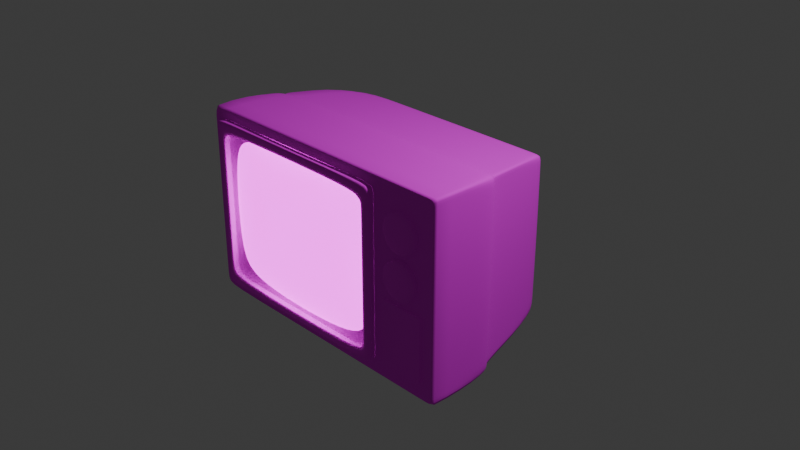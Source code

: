 # Source: old_tv.blend  (saved by Blender 4.5.88; exported with 4.5.12 LTS)
import bpy
from mathutils import Matrix  # noqa: F401  (used for matrix-valued properties, if any)

bpy.ops.wm.read_factory_settings(use_empty=True)
scene = bpy.context.scene
scene.name = 'Scene'

# ---- collections
col_collection = bpy.data.collections.new('Collection'); scene.collection.children.link(col_collection)

# ---- images (referenced by path relative to the original .blend; pixels are not part of the script)
import os
ASSET_DIR = os.environ.get("B2B_ASSET_DIR", "")  # directory of the original .blend (textures are referenced by path, not embedded)
HERE = os.path.dirname(os.path.abspath(__file__))  # packed textures are extracted next to this script under _unpacked/

def load_image(name, relpath, width, height, colorspace="sRGB"):
    """Load a texture the original file referenced (path relative to the .blend, or extracted next to this script)."""
    p = next((c for c in (os.path.join(HERE, relpath), os.path.join(ASSET_DIR, relpath)) if relpath and os.path.exists(c)), "")
    if p:
        img = bpy.data.images.load(p, check_existing=True)
        img.name = name
    else:  # same state as the original file: an image datablock whose file is absent (Cycles renders it pink)
        img = bpy.data.images.new(name, width, height)
        img.source = "FILE"
        img.filepath = "//" + (relpath or name)
    img.colorspace_settings.name = colorspace
    return img
img_tv_texture_psd = load_image('tv texture.psd', 'tv texture.psd', 1024, 1024, 'sRGB')

# ---- materials (node trees are filled in below, after node groups)
mat_screen_001 = bpy.data.materials.new('screen.001')
mat_screen_001.alpha_threshold = 0.0
mat_screen_001.roughness = 0.5
mat_screen_001.line_color = (0.0, 0.0, 0.0, 1.0)
mat_screen = bpy.data.materials.new('screen')
mat_screen.alpha_threshold = 0.0
mat_screen.roughness = 0.5
mat_screen.line_color = (0.0, 0.0, 0.0, 1.0)

# ---- material node trees
mat_screen_001.use_nodes = True; mat_screen_001.node_tree.nodes.clear()
_N = mat_screen_001.node_tree.nodes; _L = mat_screen_001.node_tree.links
n0 = _N.new('ShaderNodeOutputMaterial'); n0.name = 'Material Output'; n0.location = (200, 100)
n1 = _N.new('ShaderNodeBsdfPrincipled'); n1.name = 'Principled BSDF'; n1.location = (-70, 105)
n1.inputs[2].default_value = 0.8723
n1.inputs[3].default_value = 1.45
n2 = _N.new('ShaderNodeTexImage'); n2.name = 'Image Texture'; n2.location = (-500, 97)
n2.image = img_tv_texture_psd
_L.new(n1.outputs[0], n0.inputs[0])
_L.new(n2.outputs[0], n1.inputs[0])
n0.is_active_output = True
mat_screen.use_nodes = True; mat_screen.node_tree.nodes.clear()
_N = mat_screen.node_tree.nodes; _L = mat_screen.node_tree.links
n0 = _N.new('ShaderNodeOutputMaterial'); n0.name = 'Material Output'; n0.location = (200, 100)
n1 = _N.new('ShaderNodeBsdfPrincipled'); n1.name = 'Principled BSDF'; n1.location = (-70, 105)
n1.inputs[2].default_value = 0.8723
n1.inputs[3].default_value = 1.45
n1.inputs[28].default_value = 3.0
n2 = _N.new('ShaderNodeTexImage'); n2.name = 'Image Texture'; n2.location = (-500, 97)
n2.image = img_tv_texture_psd
_L.new(n1.outputs[0], n0.inputs[0])
_L.new(n2.outputs[0], n1.inputs[0])
_L.new(n2.outputs[0], n1.inputs[27])
n0.is_active_output = True

# ---- world
world_world = bpy.data.worlds.new('World'); scene.world = world_world
world_world.use_nodes = True; world_world.node_tree.nodes.clear()
_N = world_world.node_tree.nodes; _L = world_world.node_tree.links
n0 = _N.new('ShaderNodeOutputWorld'); n0.name = 'World Output'; n0.location = (200, 100)
n1 = _N.new('ShaderNodeBackground'); n1.name = 'Background'; n1.location = (-200, 100)
n1.inputs[0].default_value = (0.05088, 0.05088, 0.05088, 1.0)
_L.new(n1.outputs[0], n0.inputs[0])
n0.is_active_output = True
world_world.color = (0.05088, 0.05088, 0.05088)
world_world.sun_shadow_jitter_overblur = 0.0

# ---- cameras
cam_camera = bpy.data.cameras.new('Camera')
cam_camera.clip_end = 100.0
cam_camera.ortho_scale = 7.314

# ---- lights
light_light = bpy.data.lights.new('Light', 'POINT')
light_light.energy = 1000.0
light_light.shadow_soft_size = 0.1

# ---- meshes
me_cube = bpy.data.meshes.new('Cube')
me_cube.from_pydata([(1.222, 0.7582, 0.8815), (1.222, 0.7582, -0.8815), (1.44, -1.0, 1.0), (1.44, -1.0, -1.0), (-1.459, 0.7582, 0.8815), (-1.459, 0.7582, -0.8815), (-1.445, -1.0, 0.8433), (-1.445, -1.0, -0.8433), (0.6668, 0.7582, -0.8815), (0.6531, -1.0, 0.8433), (0.6531, -1.0, -0.8433), (0.6668, 0.7582, 0.8815), (-1.602, -1.0, -1.0), (-1.602, -1.0, 1.0), (0.8098, -1.0, 1.0), (0.8098, -1.0, -1.0), (-1.204, -0.9544, -0.7605), (-1.203, -0.9544, 0.7637), (0.4111, -0.9544, 0.7637), (0.4114, -0.9544, -0.7605), (-0.04183, 0.7582, -0.8815), (-0.7505, 0.7582, -0.8815), (0.005824, -1.0, 1.0), (-0.7981, -1.0, 1.0), (-0.7981, -1.0, -1.0), (0.005824, -1.0, -1.0), (-0.7505, 0.7582, 0.8815), (-0.04183, 0.7582, 0.8815), (-0.0464, -1.0, 0.8433), (-0.7459, -1.0, 0.8433), (-0.7459, -1.0, -0.8433), (-0.0464, -1.0, -0.8433), (-0.0938, -0.9536, 0.8067), (-0.6985, -0.9536, 0.8067), (-0.6986, -0.9536, -0.8059), (-0.09374, -0.9536, -0.8059), (1.222, 0.7582, 0.2938), (1.222, 0.7582, -0.2939), (-1.602, -1.0, -0.3334), (-1.602, -1.0, 0.3333), (1.44, -1.0, 0.3333), (1.44, -1.0, -0.3334), (-1.459, 0.7582, 0.2938), (-1.459, 0.7582, -0.2939), (0.6947, 0.8054, 0.3015), (0.6947, 0.8054, -0.3016), (0.8098, -1.0, 0.3333), (0.8098, -1.0, -0.3334), (-1.445, -1.0, -0.2811), (-1.445, -1.0, 0.2811), (0.6531, -1.0, 0.2811), (0.6531, -1.0, -0.2811), (-1.409, -0.9535, -0.2279), (-1.409, -0.9535, 0.2318), (0.6166, -0.9535, 0.2318), (0.6167, -0.9535, -0.2279), (-0.7598, 0.8054, 0.3015), (-0.7598, 0.8054, -0.3016), (-0.03253, 0.8054, 0.3015), (-0.03253, 0.8054, -0.3016), (-1.602, -0.2293, -1.0), (1.44, -0.2293, 1.0), (-1.602, -0.2293, 1.0), (1.44, -0.2293, -1.0), (0.8098, -0.2293, -1.0), (0.8098, -0.2293, 1.0), (-0.7981, -0.2293, -1.0), (0.005824, -0.2293, -1.0), (0.005824, -0.2293, 1.0), (-0.7981, -0.2293, 1.0), (1.44, -0.2293, -0.3334), (1.44, -0.2293, 0.3333), (-1.602, -0.2293, -0.3334), (-1.602, -0.2293, 0.3333), (-1.571, -0.1197, 0.9744), (1.393, -0.1197, -0.9744), (-1.571, -0.1197, -0.3249), (-1.571, -0.1197, 0.3248), (-1.571, -0.1197, -0.9744), (1.393, -0.1197, 0.9744), (0.779, -0.1197, -0.9744), (0.779, -0.1197, 0.9744), (-0.7879, -0.1197, -0.9744), (-0.00445, -0.1197, -0.9744), (-0.00445, -0.1197, 0.9744), (-0.7879, -0.1197, 0.9744), (1.393, -0.1197, -0.3249), (1.393, -0.1197, 0.3248), (1.125, -1.0, -1.0), (0.9445, 0.7582, 0.8815), (0.9445, 0.7582, -0.8815), (1.125, -1.0, 1.0), (1.125, -1.0, -0.3334), (1.125, -1.0, 0.3333), (0.9584, 0.7818, -0.2977), (0.9584, 0.7818, 0.2976), (1.125, -0.2293, 1.0), (1.125, -0.2293, -1.0), (1.086, -0.1197, -0.9744), (1.086, -0.1197, 0.9744), (1.222, 0.7582, -0.7837), (1.44, -1.0, -0.8891), (-1.459, 0.7582, -0.7837), (0.6715, 0.7661, -0.785), (0.8098, -1.0, -0.8891), (0.6531, -1.0, -0.7498), (0.5756, -0.9544, -0.5995), (-0.752, 0.7661, -0.785), (-0.04028, 0.7661, -0.785), (-1.602, -1.0, -0.8891), (-1.445, -1.0, -0.7498), (-1.368, -0.9544, -0.5995), (-1.602, -0.2293, -0.8891), (1.44, -0.2293, -0.8891), (1.393, -0.1197, -0.8663), (-1.571, -0.1197, -0.8663), (0.9468, 0.7622, -0.7843), (1.125, -1.0, -0.8891), (-1.602, -1.0, 0.9105), (-1.445, -1.0, 0.7678), (-1.367, -0.9544, 0.6083), (1.222, 0.7582, 0.8026), (1.44, -1.0, 0.9105), (-1.459, 0.7582, 0.8026), (0.6706, 0.7646, 0.8036), (0.8098, -1.0, 0.9105), (0.6531, -1.0, 0.7678), (0.5752, -0.9544, 0.6083), (-0.7517, 0.7646, 0.8036), (-0.04058, 0.7646, 0.8036), (1.44, -0.2293, 0.9105), (-1.602, -0.2293, 0.9105), (1.393, -0.1197, 0.8872), (-1.571, -0.1197, 0.8872), (1.125, -1.0, 0.9105), (0.9463, 0.7614, 0.8031), (1.344, -1.0, -1.0), (1.138, 0.7582, 0.8815), (1.142, 0.7654, -0.295), (1.142, 0.7654, 0.2949), (1.344, -0.2293, 1.0), (1.3, -0.1197, 0.9744), (1.138, 0.7582, -0.8815), (1.344, -1.0, 1.0), (1.344, -1.0, -0.3334), (1.344, -1.0, 0.3333), (1.344, -0.2293, -1.0), (1.3, -0.1197, -0.9744), (1.344, -1.0, -0.8891), (1.139, 0.7594, -0.7839), (1.344, -1.0, 0.9105), (1.138, 0.7592, 0.8027), (0.7242, -1.0, 0.8459), (-1.517, -1.0, 0.8459), (-1.517, -1.0, -0.826), (0.7242, -1.0, -0.826), (0.7242, -1.0, -0.3097), (0.7242, -1.0, 0.3097), (-1.517, -1.0, 0.3097), (-1.517, -1.0, -0.3097), (-0.02269, -1.0, -0.9291), (-0.7696, -1.0, -0.9291), (-0.7696, -1.0, 0.9291), (-0.02269, -1.0, 0.9291), (0.7242, -1.0, -0.9291), (0.7242, -1.0, 0.9291), (-1.517, -1.0, 0.9291), (-1.517, -1.0, -0.9291), (-1.665, -0.2293, -1.041), (-1.665, -1.0, -1.041), (-1.665, -1.0, 0.9482), (-1.665, -1.0, 1.041), (1.503, -1.0, -0.9259), (1.503, -1.0, -1.041), (-0.8278, -1.0, 1.041), (1.503, -0.2293, 1.041), (1.503, -1.0, 1.041), (1.403, -1.0, -1.041), (1.175, -1.0, 1.041), (0.8467, -1.0, 1.041), (0.009429, -1.0, -1.041), (0.8467, -1.0, -1.041), (0.8467, -0.2293, -1.041), (0.8467, -0.2293, 1.041), (0.009429, -1.0, 1.041), (-0.8278, -1.0, -1.041), (-0.8278, -0.2293, -1.041), (0.009429, -0.2293, -1.041), (0.009429, -0.2293, 1.041), (-0.8278, -0.2293, 1.041), (-1.665, -1.0, -0.9259), (-1.665, -1.0, -0.3472), (-1.665, -1.0, 0.3471), (1.503, -1.0, 0.9482), (1.503, -1.0, 0.3471), (1.503, -1.0, -0.3472), (1.503, -0.2293, -0.3472), (1.503, -0.2293, 0.3471), (-1.665, -0.2293, 1.041), (1.503, -0.2293, -1.041), (-1.665, -0.2293, -0.3472), (-1.665, -0.2293, 0.3471), (-1.665, -0.2293, -0.9259), (1.503, -0.2293, -0.9259), (1.403, -0.2293, 1.041), (1.503, -0.2293, 0.9482), (1.175, -0.2293, -1.041), (-1.665, -0.2293, 0.9482), (1.175, -1.0, -1.041), (1.403, -1.0, 1.041), (1.175, -0.2293, 1.041), (1.403, -0.2293, -1.041)], [], [(131, 73, 201, 207), (31, 10, 19, 35), (133, 74, 4, 123), (118, 13, 171, 170), (122, 40, 194, 193), (151, 137, 0, 121), (129, 27, 11, 124), (64, 97, 206, 182), (134, 91, 14, 125), (97, 146, 211, 206), (110, 7, 16, 111), (126, 9, 18, 127), (29, 6, 17, 33), (9, 28, 32, 18), (28, 29, 33, 32), (38, 39, 192, 191), (71, 130, 205, 197), (123, 4, 26, 128), (128, 26, 27, 129), (7, 30, 34, 16), (30, 31, 35, 34), (96, 65, 183, 210), (39, 118, 170, 192), (107, 57, 59, 108), (57, 56, 58, 59), (102, 43, 57, 107), (43, 42, 56, 57), (105, 51, 55, 106), (51, 50, 54, 55), (119, 49, 53, 120), (49, 48, 52, 53), (117, 92, 47, 104), (92, 93, 46, 47), (108, 59, 45, 103), (59, 58, 44, 45), (149, 138, 37, 100), (138, 139, 36, 37), (62, 131, 207, 198), (109, 38, 191, 190), (115, 76, 43, 102), (76, 77, 42, 43), (67, 64, 182, 187), (146, 63, 199, 211), (86, 87, 71, 70), (114, 86, 70, 113), (84, 85, 69, 68), (81, 84, 68, 65), (82, 83, 67, 66), (78, 82, 66, 60), (99, 81, 65, 96), (83, 80, 64, 67), (132, 79, 61, 130), (147, 75, 63, 146), (25, 24, 185, 180), (85, 74, 62, 69), (26, 4, 74, 85), (142, 1, 75, 147), (121, 0, 79, 132), (20, 8, 80, 83), (89, 11, 81, 99), (5, 21, 82, 78), (21, 20, 83, 82), (11, 27, 84, 81), (27, 26, 85, 84), (100, 37, 86, 114), (37, 36, 87, 86), (72, 73, 77, 76), (112, 72, 76, 115), (131, 62, 74, 133), (137, 89, 99, 141), (8, 90, 98, 80), (80, 98, 97, 64), (141, 99, 96, 140), (45, 44, 95, 94), (103, 45, 94, 116), (144, 145, 93, 92), (148, 144, 92, 117), (15, 25, 180, 181), (150, 143, 91, 134), (124, 11, 89, 135), (130, 61, 175, 205), (136, 148, 117, 88), (8, 103, 116, 90), (60, 112, 115, 78), (1, 100, 114, 75), (75, 114, 113, 63), (61, 140, 204, 175), (78, 115, 102, 5), (24, 12, 169, 185), (142, 149, 100, 1), (20, 108, 103, 8), (88, 117, 104, 15), (10, 105, 106, 19), (5, 102, 107, 21), (21, 107, 108, 20), (48, 110, 111, 52), (44, 124, 135, 95), (145, 150, 134, 93), (73, 131, 133, 77), (36, 121, 132, 87), (41, 101, 172, 195), (87, 132, 130, 71), (6, 119, 120, 17), (56, 128, 129, 58), (42, 123, 128, 56), (50, 126, 127, 54), (93, 134, 125, 46), (58, 129, 124, 44), (139, 151, 121, 36), (14, 91, 178, 179), (77, 133, 123, 42), (95, 135, 151, 139), (40, 122, 150, 145), (90, 116, 149, 142), (3, 101, 148, 136), (122, 2, 143, 150), (60, 66, 186, 168), (101, 41, 144, 148), (41, 40, 145, 144), (79, 141, 140, 61), (0, 137, 141, 79), (90, 142, 147, 98), (98, 147, 146, 97), (94, 95, 139, 138), (116, 94, 138, 149), (135, 89, 137, 151), (23, 22, 184, 174), (23, 13, 166, 162), (109, 12, 167, 154), (24, 25, 160, 161), (15, 104, 155, 164), (12, 24, 161, 167), (13, 118, 153, 166), (47, 46, 157, 156), (39, 38, 159, 158), (46, 125, 152, 157), (22, 23, 162, 163), (118, 39, 158, 153), (38, 109, 154, 159), (125, 14, 165, 152), (14, 22, 163, 165), (104, 47, 156, 155), (25, 15, 164, 160), (189, 198, 171, 174), (211, 199, 173, 177), (205, 175, 176, 193), (187, 182, 181, 180), (210, 183, 179, 178), (168, 186, 185, 169), (186, 187, 180, 185), (183, 188, 184, 179), (188, 189, 174, 184), (203, 196, 195, 172), (196, 197, 194, 195), (191, 192, 201, 200), (190, 191, 200, 202), (170, 171, 198, 207), (204, 210, 178, 209), (182, 206, 208, 181), (169, 190, 202, 168), (199, 203, 172, 173), (192, 170, 207, 201), (197, 205, 193, 194), (175, 204, 209, 176), (206, 211, 177, 208), (40, 41, 195, 194), (101, 3, 173, 172), (136, 88, 208, 177), (69, 62, 198, 189), (73, 72, 200, 201), (2, 122, 193, 176), (13, 23, 174, 171), (112, 60, 168, 202), (88, 15, 181, 208), (70, 71, 197, 196), (12, 109, 190, 169), (3, 136, 177, 173), (140, 96, 210, 204), (63, 113, 203, 199), (68, 69, 189, 188), (91, 143, 209, 178), (65, 68, 188, 183), (72, 112, 202, 200), (22, 14, 179, 184), (143, 2, 176, 209), (66, 67, 187, 186), (113, 70, 196, 203)])
me_cube.polygons.foreach_set('use_smooth', [True] * 187)
_k = {(13, 118): 0.46728, (3, 101): 0.46728, (13, 23): 0.46728, (3, 136): 0.46728, (4, 74): 0.46728, (1, 75): 0.46728, (14, 91): 0.46728, (15, 25): 0.46728, (15, 104): 0.5766, (6, 119): 0.68619, (6, 29): 0.68619, (10, 31): 0.68619, (10, 105): 0.68619, (17, 120): 0.68619, (17, 33): 0.68619, (19, 35): 0.68619, (19, 106): 0.68619, (14, 22): 0.46728, (22, 23): 0.46728, (12, 24): 0.46728, (24, 25): 0.46728, (9, 28): 0.68619, (28, 29): 0.68619, (7, 30): 0.68619, (30, 31): 0.68619, (18, 32): 0.68619, (32, 33): 0.68619, (16, 34): 0.68619, (34, 35): 0.68619, (38, 109): 0.46728, (38, 39): 0.46728, (40, 122): 0.46728, (40, 41): 0.46728, (46, 125): 0.5766, (46, 47): 0.5766, (48, 110): 0.68619, (48, 49): 0.68619, (50, 126): 0.68619, (50, 51): 0.68619, (52, 111): 0.68619, (52, 53): 0.68619, (54, 127): 0.68619, (54, 55): 0.68619, (60, 78): 0.46728, (61, 79): 0.46728, (62, 74): 0.46728, (63, 75): 0.46728, (5, 78): 0.46728, (0, 79): 0.46728, (15, 88): 0.46728, (91, 143): 0.46728, (41, 101): 0.46728, (47, 104): 0.5766, (51, 105): 0.68619, (55, 106): 0.68619, (12, 109): 0.46728, (7, 110): 0.68619, (16, 111): 0.68619, (39, 118): 0.46728, (49, 119): 0.68619, (53, 120): 0.68619, (2, 122): 0.46728, (14, 125): 0.5766, (9, 126): 0.68619, (18, 127): 0.68619, (88, 136): 0.46728, (2, 143): 0.46728, (152, 165): 0.5766, (153, 158): 0.46728, (154, 167): 0.46728, (155, 156): 0.5766, (156, 157): 0.5766, (152, 157): 0.5766, (158, 159): 0.46728, (154, 159): 0.46728, (160, 161): 0.46728, (161, 167): 0.46728, (162, 163): 0.46728, (163, 165): 0.46728, (155, 164): 0.5766, (160, 164): 0.46728, (162, 166): 0.46728, (153, 166): 0.46728, (168, 169): 0.46728, (170, 171): 0.46728, (172, 173): 0.46728, (171, 174): 0.46728, (175, 176): 0.46728, (173, 177): 0.46728, (178, 179): 0.46728, (180, 181): 0.46728, (179, 184): 0.46728, (174, 184): 0.46728, (169, 185): 0.46728, (180, 185): 0.46728, (190, 191): 0.46728, (191, 192): 0.46728, (193, 194): 0.46728, (194, 195): 0.46728, (171, 198): 0.46728, (173, 199): 0.46728, (181, 208): 0.46728, (178, 209): 0.46728, (172, 195): 0.46728, (169, 190): 0.46728, (170, 192): 0.46728, (176, 193): 0.46728, (177, 208): 0.46728, (176, 209): 0.46728}
me_cube.attributes.new('crease_edge', 'FLOAT', 'EDGE').data.foreach_set('value', [_k.get((min(e.vertices), max(e.vertices)), 0.0) for e in me_cube.edges])
_uv = me_cube.uv_layers.new(name='UVMap')
_uv.uv.foreach_set('vector', [0.2947, 0.9287, 0.2936, 0.9287, 0.2936, 0.9287, 0.2947, 0.9287, 0.06874, 0.9442, 0.06874, 0.9434, 0.06874, 0.9434, 0.06874, 0.9442, 0.2947, 0.9289, 0.2948, 0.9289, 0.2948, 0.931, 0.2947, 0.931, 0.2947, 0.9272, 0.2948, 0.9272, 0.2948, 0.9272, 0.2947, 0.9272, 0.2947, 0.9384, 0.2936, 0.9384, 0.2936, 0.9384, 0.2947, 0.9384, 0.2947, 0.9346, 0.2948, 0.9346, 0.2948, 0.9347, 0.2947, 0.9347, 0.2947, 0.9329, 0.2948, 0.9329, 0.2948, 0.9339, 0.2947, 0.9339, 0.2903, 0.937, 0.2907, 0.937, 0.2907, 0.937, 0.2903, 0.937, 0.2947, 0.9389, 0.2948, 0.9389, 0.2948, 0.9393, 0.2947, 0.9393, 0.2907, 0.937, 0.291, 0.937, 0.291, 0.937, 0.2907, 0.937, 0.06891, 0.9459, 0.06874, 0.9459, 0.06874, 0.9459, 0.06891, 0.9459, 0.07175, 0.9434, 0.07189, 0.9434, 0.07189, 0.9434, 0.07175, 0.9434, 0.07189, 0.945, 0.07189, 0.9459, 0.07189, 0.9459, 0.07189, 0.945, 0.07189, 0.9434, 0.07189, 0.9442, 0.07189, 0.9442, 0.07189, 0.9434, 0.07189, 0.9442, 0.07189, 0.945, 0.07189, 0.945, 0.07189, 0.9442, 0.2923, 0.9272, 0.2936, 0.9272, 0.2936, 0.9272, 0.2923, 0.9272, 0.2936, 0.937, 0.2947, 0.937, 0.2947, 0.937, 0.2936, 0.937, 0.2947, 0.931, 0.2948, 0.931, 0.2948, 0.9319, 0.2947, 0.9319, 0.2947, 0.9319, 0.2948, 0.9319, 0.2948, 0.9329, 0.2947, 0.9329, 0.06874, 0.9459, 0.06874, 0.945, 0.06874, 0.945, 0.06874, 0.9459, 0.06874, 0.945, 0.06874, 0.9442, 0.06874, 0.9442, 0.06874, 0.945, 0.2952, 0.937, 0.2957, 0.937, 0.2957, 0.937, 0.2952, 0.937, 0.2936, 0.9272, 0.2947, 0.9272, 0.2947, 0.9272, 0.2936, 0.9272, 0.2913, 0.9319, 0.2923, 0.9319, 0.2923, 0.9329, 0.2913, 0.9329, 0.2923, 0.9319, 0.2936, 0.9319, 0.2936, 0.9329, 0.2923, 0.9329, 0.2913, 0.931, 0.2923, 0.931, 0.2923, 0.9319, 0.2913, 0.9319, 0.2923, 0.931, 0.2936, 0.931, 0.2936, 0.9319, 0.2923, 0.9319, 0.06891, 0.9434, 0.06979, 0.9434, 0.06979, 0.9434, 0.06891, 0.9434, 0.06979, 0.9434, 0.07084, 0.9434, 0.07084, 0.9434, 0.06979, 0.9434, 0.07175, 0.9459, 0.07084, 0.9459, 0.07084, 0.9459, 0.07175, 0.9459, 0.07084, 0.9459, 0.06979, 0.9459, 0.06979, 0.9459, 0.07084, 0.9459, 0.2913, 0.9389, 0.2923, 0.9389, 0.2923, 0.9393, 0.2913, 0.9393, 0.2923, 0.9389, 0.2936, 0.9389, 0.2936, 0.9393, 0.2923, 0.9393, 0.2913, 0.9329, 0.2923, 0.9329, 0.2923, 0.9339, 0.2913, 0.9339, 0.2923, 0.9329, 0.2936, 0.9329, 0.2936, 0.9339, 0.2923, 0.9339, 0.2913, 0.9346, 0.2923, 0.9346, 0.2923, 0.9347, 0.2913, 0.9347, 0.2923, 0.9346, 0.2936, 0.9346, 0.2936, 0.9347, 0.2923, 0.9347, 0.2948, 0.9287, 0.2947, 0.9287, 0.2947, 0.9287, 0.2948, 0.9287, 0.2913, 0.9272, 0.2923, 0.9272, 0.2923, 0.9272, 0.2913, 0.9272, 0.2913, 0.9289, 0.2923, 0.9289, 0.2923, 0.931, 0.2913, 0.931, 0.2923, 0.9289, 0.2936, 0.9289, 0.2936, 0.931, 0.2923, 0.931, 0.2893, 0.937, 0.2903, 0.937, 0.2903, 0.937, 0.2893, 0.937, 0.291, 0.937, 0.2911, 0.937, 0.2911, 0.937, 0.291, 0.937, 0.2923, 0.9368, 0.2936, 0.9368, 0.2936, 0.937, 0.2923, 0.937, 0.2913, 0.9368, 0.2923, 0.9368, 0.2923, 0.937, 0.2913, 0.937, 0.2966, 0.9368, 0.2976, 0.9368, 0.2976, 0.937, 0.2966, 0.937, 0.2957, 0.9368, 0.2966, 0.9368, 0.2966, 0.937, 0.2957, 0.937, 0.2883, 0.9368, 0.2893, 0.9368, 0.2893, 0.937, 0.2883, 0.937, 0.2874, 0.9368, 0.2883, 0.9368, 0.2883, 0.937, 0.2874, 0.937, 0.2952, 0.9368, 0.2957, 0.9368, 0.2957, 0.937, 0.2952, 0.937, 0.2893, 0.9368, 0.2903, 0.9368, 0.2903, 0.937, 0.2893, 0.937, 0.2947, 0.9368, 0.2948, 0.9368, 0.2948, 0.937, 0.2947, 0.937, 0.291, 0.9368, 0.2911, 0.9368, 0.2911, 0.937, 0.291, 0.937, 0.2893, 0.9384, 0.2883, 0.9384, 0.2883, 0.9384, 0.2893, 0.9384, 0.2976, 0.9368, 0.2986, 0.9368, 0.2986, 0.937, 0.2976, 0.937, 0.2976, 0.9347, 0.2986, 0.9347, 0.2986, 0.9368, 0.2976, 0.9368, 0.291, 0.9347, 0.2911, 0.9347, 0.2911, 0.9368, 0.291, 0.9368, 0.2947, 0.9347, 0.2948, 0.9347, 0.2948, 0.9368, 0.2947, 0.9368, 0.2893, 0.9347, 0.2903, 0.9347, 0.2903, 0.9368, 0.2893, 0.9368, 0.2952, 0.9347, 0.2957, 0.9347, 0.2957, 0.9368, 0.2952, 0.9368, 0.2874, 0.9347, 0.2883, 0.9347, 0.2883, 0.9368, 0.2874, 0.9368, 0.2883, 0.9347, 0.2893, 0.9347, 0.2893, 0.9368, 0.2883, 0.9368, 0.2957, 0.9347, 0.2966, 0.9347, 0.2966, 0.9368, 0.2957, 0.9368, 0.2966, 0.9347, 0.2976, 0.9347, 0.2976, 0.9368, 0.2966, 0.9368, 0.2913, 0.9347, 0.2923, 0.9347, 0.2923, 0.9368, 0.2913, 0.9368, 0.2923, 0.9347, 0.2936, 0.9347, 0.2936, 0.9368, 0.2923, 0.9368, 0.2923, 0.9287, 0.2936, 0.9287, 0.2936, 0.9289, 0.2923, 0.9289, 0.2913, 0.9287, 0.2923, 0.9287, 0.2923, 0.9289, 0.2913, 0.9289, 0.2947, 0.9287, 0.2948, 0.9287, 0.2948, 0.9289, 0.2947, 0.9289, 0.295, 0.9347, 0.2952, 0.9347, 0.2952, 0.9368, 0.295, 0.9368, 0.2903, 0.9347, 0.2907, 0.9347, 0.2907, 0.9368, 0.2903, 0.9368, 0.2903, 0.9368, 0.2907, 0.9368, 0.2907, 0.937, 0.2903, 0.937, 0.295, 0.9368, 0.2952, 0.9368, 0.2952, 0.937, 0.295, 0.937, 0.2923, 0.9339, 0.2936, 0.9339, 0.2936, 0.9343, 0.2923, 0.9343, 0.2913, 0.9339, 0.2923, 0.9339, 0.2923, 0.9343, 0.2913, 0.9343, 0.2923, 0.9386, 0.2936, 0.9386, 0.2936, 0.9389, 0.2923, 0.9389, 0.2913, 0.9386, 0.2923, 0.9386, 0.2923, 0.9389, 0.2913, 0.9389, 0.2903, 0.9384, 0.2893, 0.9384, 0.2893, 0.9384, 0.2903, 0.9384, 0.2947, 0.9386, 0.2948, 0.9386, 0.2948, 0.9389, 0.2947, 0.9389, 0.2947, 0.9339, 0.2948, 0.9339, 0.2948, 0.9343, 0.2947, 0.9343, 0.2947, 0.937, 0.2948, 0.937, 0.2948, 0.937, 0.2947, 0.937, 0.2911, 0.9386, 0.2913, 0.9386, 0.2913, 0.9389, 0.2911, 0.9389, 0.2911, 0.9339, 0.2913, 0.9339, 0.2913, 0.9343, 0.2911, 0.9343, 0.2911, 0.9287, 0.2913, 0.9287, 0.2913, 0.9289, 0.2911, 0.9289, 0.2911, 0.9347, 0.2913, 0.9347, 0.2913, 0.9368, 0.2911, 0.9368, 0.2911, 0.9368, 0.2913, 0.9368, 0.2913, 0.937, 0.2911, 0.937, 0.2948, 0.937, 0.295, 0.937, 0.295, 0.937, 0.2948, 0.937, 0.2911, 0.9289, 0.2913, 0.9289, 0.2913, 0.931, 0.2911, 0.931, 0.2883, 0.9384, 0.2874, 0.9384, 0.2874, 0.9384, 0.2883, 0.9384, 0.2911, 0.9346, 0.2913, 0.9346, 0.2913, 0.9347, 0.2911, 0.9347, 0.2911, 0.9329, 0.2913, 0.9329, 0.2913, 0.9339, 0.2911, 0.9339, 0.2911, 0.9389, 0.2913, 0.9389, 0.2913, 0.9393, 0.2911, 0.9393, 0.06874, 0.9434, 0.06891, 0.9434, 0.06891, 0.9434, 0.06874, 0.9434, 0.2911, 0.931, 0.2913, 0.931, 0.2913, 0.9319, 0.2911, 0.9319, 0.2911, 0.9319, 0.2913, 0.9319, 0.2913, 0.9329, 0.2911, 0.9329, 0.06979, 0.9459, 0.06891, 0.9459, 0.06891, 0.9459, 0.06979, 0.9459, 0.2936, 0.9339, 0.2947, 0.9339, 0.2947, 0.9343, 0.2936, 0.9343, 0.2936, 0.9386, 0.2947, 0.9386, 0.2947, 0.9389, 0.2936, 0.9389, 0.2936, 0.9287, 0.2947, 0.9287, 0.2947, 0.9289, 0.2936, 0.9289, 0.2936, 0.9347, 0.2947, 0.9347, 0.2947, 0.9368, 0.2936, 0.9368, 0.2923, 0.9384, 0.2913, 0.9384, 0.2913, 0.9384, 0.2923, 0.9384, 0.2936, 0.9368, 0.2947, 0.9368, 0.2947, 0.937, 0.2936, 0.937, 0.07189, 0.9459, 0.07175, 0.9459, 0.07175, 0.9459, 0.07189, 0.9459, 0.2936, 0.9319, 0.2947, 0.9319, 0.2947, 0.9329, 0.2936, 0.9329, 0.2936, 0.931, 0.2947, 0.931, 0.2947, 0.9319, 0.2936, 0.9319, 0.07084, 0.9434, 0.07175, 0.9434, 0.07175, 0.9434, 0.07084, 0.9434, 0.2936, 0.9389, 0.2947, 0.9389, 0.2947, 0.9393, 0.2936, 0.9393, 0.2936, 0.9329, 0.2947, 0.9329, 0.2947, 0.9339, 0.2936, 0.9339, 0.2936, 0.9346, 0.2947, 0.9346, 0.2947, 0.9347, 0.2936, 0.9347, 0.2948, 0.9393, 0.2948, 0.9389, 0.2948, 0.9389, 0.2948, 0.9393, 0.2936, 0.9289, 0.2947, 0.9289, 0.2947, 0.931, 0.2936, 0.931, 0.2936, 0.9343, 0.2947, 0.9343, 0.2947, 0.9346, 0.2936, 0.9346, 0.2936, 0.9384, 0.2947, 0.9384, 0.2947, 0.9386, 0.2936, 0.9386, 0.2911, 0.9343, 0.2913, 0.9343, 0.2913, 0.9346, 0.2911, 0.9346, 0.2911, 0.9384, 0.2913, 0.9384, 0.2913, 0.9386, 0.2911, 0.9386, 0.2947, 0.9384, 0.2948, 0.9384, 0.2948, 0.9386, 0.2947, 0.9386, 0.2874, 0.937, 0.2883, 0.937, 0.2883, 0.937, 0.2874, 0.937, 0.2913, 0.9384, 0.2923, 0.9384, 0.2923, 0.9386, 0.2913, 0.9386, 0.2923, 0.9384, 0.2936, 0.9384, 0.2936, 0.9386, 0.2923, 0.9386, 0.2948, 0.9368, 0.295, 0.9368, 0.295, 0.937, 0.2948, 0.937, 0.2948, 0.9347, 0.295, 0.9347, 0.295, 0.9368, 0.2948, 0.9368, 0.2907, 0.9347, 0.291, 0.9347, 0.291, 0.9368, 0.2907, 0.9368, 0.2907, 0.9368, 0.291, 0.9368, 0.291, 0.937, 0.2907, 0.937, 0.2923, 0.9343, 0.2936, 0.9343, 0.2936, 0.9346, 0.2923, 0.9346, 0.2913, 0.9343, 0.2923, 0.9343, 0.2923, 0.9346, 0.2913, 0.9346, 0.2947, 0.9343, 0.2948, 0.9343, 0.2948, 0.9346, 0.2947, 0.9346, 0.2976, 0.9384, 0.2966, 0.9384, 0.2966, 0.9384, 0.2976, 0.9384, 0.2976, 0.9384, 0.2986, 0.9384, 0.2986, 0.9384, 0.2976, 0.9384, 0.2913, 0.9272, 0.2911, 0.9272, 0.2911, 0.9272, 0.2913, 0.9272, 0.2883, 0.9384, 0.2893, 0.9384, 0.2893, 0.9384, 0.2883, 0.9384, 0.2911, 0.9393, 0.2913, 0.9393, 0.2913, 0.9393, 0.2911, 0.9393, 0.2874, 0.9384, 0.2883, 0.9384, 0.2883, 0.9384, 0.2874, 0.9384, 0.2948, 0.9272, 0.2947, 0.9272, 0.2947, 0.9272, 0.2948, 0.9272, 0.2923, 0.9393, 0.2936, 0.9393, 0.2936, 0.9393, 0.2923, 0.9393, 0.2936, 0.9272, 0.2923, 0.9272, 0.2923, 0.9272, 0.2936, 0.9272, 0.2936, 0.9393, 0.2947, 0.9393, 0.2947, 0.9393, 0.2936, 0.9393, 0.2966, 0.9384, 0.2976, 0.9384, 0.2976, 0.9384, 0.2966, 0.9384, 0.2947, 0.9272, 0.2936, 0.9272, 0.2936, 0.9272, 0.2947, 0.9272, 0.2923, 0.9272, 0.2913, 0.9272, 0.2913, 0.9272, 0.2923, 0.9272, 0.2947, 0.9393, 0.2948, 0.9393, 0.2948, 0.9393, 0.2947, 0.9393, 0.2957, 0.9384, 0.2966, 0.9384, 0.2966, 0.9384, 0.2957, 0.9384, 0.2913, 0.9393, 0.2923, 0.9393, 0.2923, 0.9393, 0.2913, 0.9393, 0.2893, 0.9384, 0.2903, 0.9384, 0.2903, 0.9384, 0.2893, 0.9384, 0.2976, 0.937, 0.2986, 0.937, 0.2986, 0.9384, 0.2976, 0.9384, 0.291, 0.937, 0.2911, 0.937, 0.2911, 0.9384, 0.291, 0.9384, 0.2947, 0.937, 0.2948, 0.937, 0.2948, 0.9384, 0.2947, 0.9384, 0.2893, 0.937, 0.2903, 0.937, 0.2903, 0.9384, 0.2893, 0.9384, 0.2952, 0.937, 0.2957, 0.937, 0.2957, 0.9384, 0.2952, 0.9384, 0.2874, 0.937, 0.2883, 0.937, 0.2883, 0.9384, 0.2874, 0.9384, 0.2883, 0.937, 0.2893, 0.937, 0.2893, 0.9384, 0.2883, 0.9384, 0.2957, 0.937, 0.2966, 0.937, 0.2966, 0.9384, 0.2957, 0.9384, 0.2966, 0.937, 0.2976, 0.937, 0.2976, 0.9384, 0.2966, 0.9384, 0.2913, 0.937, 0.2923, 0.937, 0.2923, 0.9384, 0.2913, 0.9384, 0.2923, 0.937, 0.2936, 0.937, 0.2936, 0.9384, 0.2923, 0.9384, 0.2923, 0.9272, 0.2936, 0.9272, 0.2936, 0.9287, 0.2923, 0.9287, 0.2913, 0.9272, 0.2923, 0.9272, 0.2923, 0.9287, 0.2913, 0.9287, 0.2947, 0.9272, 0.2948, 0.9272, 0.2948, 0.9287, 0.2947, 0.9287, 0.295, 0.937, 0.2952, 0.937, 0.2952, 0.9384, 0.295, 0.9384, 0.2903, 0.937, 0.2907, 0.937, 0.2907, 0.9384, 0.2903, 0.9384, 0.2911, 0.9272, 0.2913, 0.9272, 0.2913, 0.9287, 0.2911, 0.9287, 0.2911, 0.937, 0.2913, 0.937, 0.2913, 0.9384, 0.2911, 0.9384, 0.2936, 0.9272, 0.2947, 0.9272, 0.2947, 0.9287, 0.2936, 0.9287, 0.2936, 0.937, 0.2947, 0.937, 0.2947, 0.9384, 0.2936, 0.9384, 0.2948, 0.937, 0.295, 0.937, 0.295, 0.9384, 0.2948, 0.9384, 0.2907, 0.937, 0.291, 0.937, 0.291, 0.9384, 0.2907, 0.9384, 0.2936, 0.9384, 0.2923, 0.9384, 0.2923, 0.9384, 0.2936, 0.9384, 0.2913, 0.9384, 0.2911, 0.9384, 0.2911, 0.9384, 0.2913, 0.9384, 0.2911, 0.9386, 0.2911, 0.9389, 0.2911, 0.9389, 0.2911, 0.9386, 0.2976, 0.937, 0.2986, 0.937, 0.2986, 0.937, 0.2976, 0.937, 0.2936, 0.9287, 0.2923, 0.9287, 0.2923, 0.9287, 0.2936, 0.9287, 0.2948, 0.9384, 0.2947, 0.9384, 0.2947, 0.9384, 0.2948, 0.9384, 0.2986, 0.9384, 0.2976, 0.9384, 0.2976, 0.9384, 0.2986, 0.9384, 0.2913, 0.9287, 0.2911, 0.9287, 0.2911, 0.9287, 0.2913, 0.9287, 0.2911, 0.9389, 0.2911, 0.9393, 0.2911, 0.9393, 0.2911, 0.9389, 0.2923, 0.937, 0.2936, 0.937, 0.2936, 0.937, 0.2923, 0.937, 0.2911, 0.9272, 0.2913, 0.9272, 0.2913, 0.9272, 0.2911, 0.9272, 0.2911, 0.9384, 0.2911, 0.9386, 0.2911, 0.9386, 0.2911, 0.9384, 0.295, 0.937, 0.2952, 0.937, 0.2952, 0.937, 0.295, 0.937, 0.2911, 0.937, 0.2913, 0.937, 0.2913, 0.937, 0.2911, 0.937, 0.2966, 0.937, 0.2976, 0.937, 0.2976, 0.937, 0.2966, 0.937, 0.2948, 0.9389, 0.2948, 0.9386, 0.2948, 0.9386, 0.2948, 0.9389, 0.2957, 0.937, 0.2966, 0.937, 0.2966, 0.937, 0.2957, 0.937, 0.2923, 0.9287, 0.2913, 0.9287, 0.2913, 0.9287, 0.2923, 0.9287, 0.2966, 0.9384, 0.2957, 0.9384, 0.2957, 0.9384, 0.2966, 0.9384, 0.2948, 0.9386, 0.2948, 0.9384, 0.2948, 0.9384, 0.2948, 0.9386, 0.2883, 0.937, 0.2893, 0.937, 0.2893, 0.937, 0.2883, 0.937, 0.2913, 0.937, 0.2923, 0.937, 0.2923, 0.937, 0.2913, 0.937])
me_cube.materials.append(mat_screen_001)
me_cube.use_mirror_vertex_groups = False
me_cube.update()
me_cylinder = bpy.data.meshes.new('Cylinder')
me_cylinder.from_pydata([(0.0, 0.1203, 0.06787), (0.1144, 0.03718, 0.06787), (0.07072, -0.09734, 0.06787), (-0.07072, -0.09734, 0.06787), (-0.1144, 0.03718, 0.06787), (-4.657e-10, 0.1117, -0.06787), (0.0, 0.1203, -0.06088), (-1.164e-10, 0.1178, -0.06583), (0.1062, 0.03451, -0.06787), (0.1144, 0.03718, -0.06088), (0.112, 0.0364, -0.06583), (0.06564, -0.09035, -0.06787), (0.07072, -0.09734, -0.06088), (0.06923, -0.09529, -0.06583), (-0.06564, -0.09035, -0.06787), (-0.07072, -0.09734, -0.06088), (-0.06923, -0.09529, -0.06583), (-0.1062, 0.03451, -0.06787), (-0.1144, 0.03718, -0.06088), (-0.112, 0.0364, -0.06583)], [], [(1, 0, 4, 3, 2), (6, 9, 10, 7), (7, 10, 8, 5), (9, 12, 13, 10), (10, 13, 11, 8), (12, 15, 16, 13), (13, 16, 14, 11), (15, 18, 19, 16), (16, 19, 17, 14), (18, 6, 7, 19), (19, 7, 5, 17), (5, 8, 11, 14, 17), (6, 0, 1, 9), (18, 4, 0, 6), (9, 1, 2, 12), (12, 2, 3, 15), (15, 3, 4, 18)])
me_cylinder.polygons.foreach_set('use_smooth', [True] * 17)
_k = {(6, 9): 0.49232, (5, 8): 0.49232, (9, 12): 0.49232, (8, 11): 0.49232, (12, 15): 0.49232, (11, 14): 0.49232, (15, 18): 0.49232, (14, 17): 0.49232, (6, 18): 0.49232, (5, 17): 0.49232}
me_cylinder.attributes.new('crease_edge', 'FLOAT', 'EDGE').data.foreach_set('value', [_k.get((min(e.vertices), max(e.vertices)), 0.0) for e in me_cylinder.edges])
_uv = me_cylinder.uv_layers.new(name='UVMap')
_uv.uv.foreach_set('vector', [0.06373, 0.9652, 0.07666, 0.9558, 0.0896, 0.9652, 0.08466, 0.9804, 0.06867, 0.9804, 0.03417, 0.9538, 0.0455, 0.9538, 0.0455, 0.9553, 0.03429, 0.9553, 0.04834, 0.9559, 0.0355, 0.9653, 0.03633, 0.9655, 0.04834, 0.9568, 0.0455, 0.9538, 0.05683, 0.9538, 0.05683, 0.9553, 0.0455, 0.9553, 0.0355, 0.9653, 0.0404, 0.9804, 0.04092, 0.9797, 0.03633, 0.9655, 0.05683, 0.9538, 0.06817, 0.9538, 0.06817, 0.9553, 0.05683, 0.9553, 0.0404, 0.9804, 0.05627, 0.9804, 0.05575, 0.9797, 0.04092, 0.9797, 0.06817, 0.9538, 0.0795, 0.9538, 0.0795, 0.9553, 0.06817, 0.9553, 0.05627, 0.9804, 0.06117, 0.9653, 0.06034, 0.9655, 0.05575, 0.9797, 0.0795, 0.9538, 0.09083, 0.9538, 0.09071, 0.9553, 0.0795, 0.9553, 0.06117, 0.9653, 0.04834, 0.9559, 0.04834, 0.9568, 0.06034, 0.9655, 0.04834, 0.9568, 0.03633, 0.9655, 0.04092, 0.9797, 0.05575, 0.9797, 0.06034, 0.9655, 0.03417, 0.9538, 0.03417, 0.927, 0.0455, 0.927, 0.0455, 0.9538, 0.0795, 0.9538, 0.0795, 0.927, 0.09083, 0.927, 0.09083, 0.9538, 0.0455, 0.9538, 0.0455, 0.927, 0.05683, 0.927, 0.05683, 0.9538, 0.05683, 0.9538, 0.05683, 0.927, 0.06817, 0.927, 0.06817, 0.9538, 0.06817, 0.9538, 0.06817, 0.927, 0.0795, 0.927, 0.0795, 0.9538])
me_cylinder.materials.append(mat_screen_001)
me_cylinder.update()
me_cylinder_003 = bpy.data.meshes.new('Cylinder.003')
me_cylinder_003.from_pydata([(0.0, 0.2806, -0.07709), (0.1984, 0.1984, -0.07709), (0.2806, 0.0, -0.07709), (0.1984, -0.1984, -0.07709), (0.0, -0.2806, -0.07709), (-0.1984, -0.1984, -0.07709), (-0.2806, 0.0, -0.07709), (-0.1984, 0.1984, -0.07709), (0.0, 0.2564, 0.07709), (0.0, 0.2806, 0.05465), (0.0, 0.2735, 0.07052), (0.1813, 0.1813, 0.07709), (0.1984, 0.1984, 0.05465), (0.1934, 0.1934, 0.07052), (0.2564, 0.0, 0.07709), (0.2806, 0.0, 0.05465), (0.2735, 0.0, 0.07052), (0.1813, -0.1813, 0.07709), (0.1984, -0.1984, 0.05465), (0.1934, -0.1934, 0.07052), (0.0, -0.2564, 0.07709), (0.0, -0.2806, 0.05465), (0.0, -0.2735, 0.07052), (-0.1813, -0.1813, 0.07709), (-0.1984, -0.1984, 0.05465), (-0.1934, -0.1934, 0.07052), (-0.2564, 0.0, 0.07709), (-0.2806, 0.0, 0.05465), (-0.2735, 0.0, 0.07052), (-0.1813, 0.1813, 0.07709), (-0.1984, 0.1984, 0.05465), (-0.1934, 0.1934, 0.07052)], [], [(0, 1, 2, 3, 4, 5, 6, 7), (12, 9, 10, 13), (13, 10, 8, 11), (15, 12, 13, 16), (16, 13, 11, 14), (18, 15, 16, 19), (19, 16, 14, 17), (21, 18, 19, 22), (22, 19, 17, 20), (24, 21, 22, 25), (25, 22, 20, 23), (27, 24, 25, 28), (28, 25, 23, 26), (30, 27, 28, 31), (31, 28, 26, 29), (9, 30, 31, 10), (10, 31, 29, 8), (11, 8, 29, 26, 23, 20, 17, 14), (0, 9, 12, 1), (7, 30, 9, 0), (1, 12, 15, 2), (2, 15, 18, 3), (3, 18, 21, 4), (4, 21, 24, 5), (5, 24, 27, 6), (6, 27, 30, 7)])
me_cylinder_003.polygons.foreach_set('use_smooth', [True] * 26)
_uv = me_cylinder_003.uv_layers.new(name='UVMap')
_uv.uv.foreach_set('vector', [0.4458, 0.9415, 0.4568, 0.937, 0.4613, 0.926, 0.4568, 0.9151, 0.4458, 0.9105, 0.4349, 0.9151, 0.4303, 0.926, 0.4349, 0.937, 0.4539, 0.9698, 0.462, 0.9698, 0.4619, 0.9745, 0.4539, 0.9745, 0.4245, 0.937, 0.4135, 0.9415, 0.4135, 0.9402, 0.4236, 0.936, 0.4458, 0.9698, 0.4539, 0.9698, 0.4539, 0.9745, 0.4458, 0.9745, 0.429, 0.926, 0.4245, 0.937, 0.4236, 0.936, 0.4277, 0.926, 0.4378, 0.9698, 0.4458, 0.9698, 0.4458, 0.9745, 0.4378, 0.9745, 0.4245, 0.9151, 0.429, 0.926, 0.4277, 0.926, 0.4236, 0.916, 0.4297, 0.9698, 0.4378, 0.9698, 0.4378, 0.9745, 0.4297, 0.9745, 0.4135, 0.9106, 0.4245, 0.9151, 0.4236, 0.916, 0.4135, 0.9119, 0.4216, 0.9698, 0.4297, 0.9698, 0.4297, 0.9745, 0.4216, 0.9745, 0.4026, 0.9151, 0.4135, 0.9106, 0.4135, 0.9119, 0.4035, 0.916, 0.4135, 0.9698, 0.4216, 0.9698, 0.4216, 0.9745, 0.4135, 0.9745, 0.3981, 0.926, 0.4026, 0.9151, 0.4035, 0.916, 0.3994, 0.926, 0.4055, 0.9698, 0.4135, 0.9698, 0.4135, 0.9745, 0.4055, 0.9745, 0.4026, 0.937, 0.3981, 0.926, 0.3994, 0.926, 0.4035, 0.936, 0.3974, 0.9698, 0.4055, 0.9698, 0.4055, 0.9745, 0.3975, 0.9745, 0.4135, 0.9415, 0.4026, 0.937, 0.4035, 0.936, 0.4135, 0.9402, 0.4236, 0.936, 0.4135, 0.9402, 0.4035, 0.936, 0.3994, 0.926, 0.4035, 0.916, 0.4135, 0.9119, 0.4236, 0.916, 0.4277, 0.926, 0.462, 0.9422, 0.462, 0.9698, 0.4539, 0.9698, 0.4539, 0.9422, 0.4055, 0.9422, 0.4055, 0.9698, 0.3974, 0.9698, 0.3974, 0.9422, 0.4539, 0.9422, 0.4539, 0.9698, 0.4458, 0.9698, 0.4458, 0.9422, 0.4458, 0.9422, 0.4458, 0.9698, 0.4378, 0.9698, 0.4378, 0.9422, 0.4378, 0.9422, 0.4378, 0.9698, 0.4297, 0.9698, 0.4297, 0.9422, 0.4297, 0.9422, 0.4297, 0.9698, 0.4216, 0.9698, 0.4216, 0.9422, 0.4216, 0.9422, 0.4216, 0.9698, 0.4135, 0.9698, 0.4135, 0.9422, 0.4135, 0.9422, 0.4135, 0.9698, 0.4055, 0.9698, 0.4055, 0.9422])
me_cylinder_003.materials.append(mat_screen_001)
me_cylinder_003.update()
me_cube_001 = bpy.data.meshes.new('Cube.001')
me_cube_001.from_pydata([(-1.0, -1.262, -0.9366), (-0.9366, -1.262, -1.0), (-0.9814, -1.262, -0.9814), (-0.9366, -1.262, 1.0), (-1.0, -1.262, 0.9366), (-0.9814, -1.262, 0.9814), (-0.9366, 0.7384, -1.0), (-1.0, 0.7384, -0.9366), (-0.9814, 0.7384, -0.9814), (-1.0, 0.7384, 0.9366), (-0.9366, 0.7384, 1.0), (-0.9814, 0.7384, 0.9814), (0.9366, -1.262, -1.0), (1.0, -1.262, -0.9366), (0.9814, -1.262, -0.9814), (1.0, -1.262, 0.9366), (0.9366, -1.262, 1.0), (0.9814, -1.262, 0.9814), (1.0, 0.7384, -0.9366), (0.9366, 0.7384, -1.0), (0.9814, 0.7384, -0.9814), (0.9366, 0.7384, 1.0), (1.0, 0.7384, 0.9366), (0.9814, 0.7384, 0.9814)], [], [(6, 1, 2, 8), (8, 2, 0, 7), (3, 10, 11, 5), (5, 11, 9, 4), (12, 19, 20, 14), (14, 20, 18, 13), (21, 16, 17, 23), (23, 17, 15, 22), (6, 19, 12, 1), (0, 4, 9, 7), (12, 14, 13, 15, 17, 16, 3, 5, 4, 0, 2, 1), (21, 10, 3, 16), (6, 8, 7, 9, 11, 10, 21, 23, 22, 18, 20, 19), (18, 22, 15, 13)])
_uv = me_cube_001.uv_layers.new(name='UVMap')
_uv.uv.foreach_set('vector', [0.06812, 0.9307, 0.06812, 0.9315, 0.06809, 0.9315, 0.06809, 0.9307, 0.0681, 0.9307, 0.06809, 0.9299, 0.06812, 0.9299, 0.06812, 0.9307, 0.06809, 0.9323, 0.06809, 0.9315, 0.06812, 0.9315, 0.06812, 0.9323, 0.06812, 0.9291, 0.06812, 0.9299, 0.0681, 0.9299, 0.06809, 0.9291, 0.06809, 0.9291, 0.06809, 0.9282, 0.06811, 0.9282, 0.06811, 0.929, 0.06811, 0.929, 0.06811, 0.9282, 0.06813, 0.9282, 0.06813, 0.929, 0.06813, 0.9274, 0.06813, 0.9282, 0.06811, 0.9282, 0.06811, 0.9274, 0.06811, 0.9274, 0.06811, 0.9282, 0.06809, 0.9282, 0.06809, 0.9274, 0.05768, 0.9388, 0.06808, 0.9387, 0.06808, 0.9499, 0.05768, 0.9498, 0.04692, 0.9274, 0.05715, 0.9274, 0.05715, 0.9383, 0.04692, 0.9383, 0.04641, 0.9603, 0.04667, 0.9602, 0.04692, 0.9601, 0.05715, 0.9601, 0.0574, 0.9602, 0.05767, 0.9603, 0.0575, 0.9707, 0.0574, 0.971, 0.05715, 0.9711, 0.04692, 0.9711, 0.04668, 0.971, 0.04658, 0.9707, 0.05768, 0.9274, 0.06808, 0.9276, 0.06808, 0.9385, 0.05768, 0.9387, 0.04658, 0.9386, 0.04668, 0.9384, 0.04692, 0.9383, 0.05715, 0.9383, 0.0574, 0.9384, 0.0575, 0.9386, 0.05767, 0.949, 0.0574, 0.9491, 0.05715, 0.9492, 0.04692, 0.9492, 0.04667, 0.9491, 0.04641, 0.949, 0.04692, 0.9492, 0.05715, 0.9492, 0.05715, 0.9601, 0.04692, 0.9601])
me_cube_001.materials.append(mat_screen_001)
me_cube_001.update()
me_cube_002 = bpy.data.meshes.new('Cube.002')
me_cube_002.from_pydata([(-1.204, -0.9544, -0.7605), (-1.203, -0.9544, 0.7637), (0.4111, -0.9544, 0.7637), (0.4114, -0.9544, -0.7605), (-0.8757, -1.079, -0.4595), (-0.8755, -1.079, 0.4624), (0.08321, -1.079, 0.4624), (0.08335, -1.079, -0.4595), (-1.031, -0.9922, -0.6099), (-1.031, -0.9922, 0.6131), (0.2389, -0.9922, 0.6131), (0.2391, -0.9922, -0.6099), (-0.0938, -0.9689, 0.8067), (-0.6985, -0.9689, 0.8067), (-0.6986, -0.9687, -0.8059), (-0.09374, -0.9687, -0.8059), (-0.1517, -1.022, 0.6499), (-0.6406, -1.022, 0.6499), (-0.6406, -1.022, -0.6487), (-0.1517, -1.022, -0.6487), (-0.2063, -1.117, 0.4511), (-0.586, -1.117, 0.4511), (-0.5861, -1.117, -0.4491), (-0.2062, -1.117, -0.4491), (-1.409, -0.9543, -0.2279), (-1.409, -0.9543, 0.2318), (0.6166, -0.9543, 0.2318), (0.6167, -0.9543, -0.2279), (-1.216, -0.9994, -0.1774), (-1.216, -0.9995, 0.1811), (0.4235, -0.9995, 0.1811), (0.4237, -0.9994, -0.1774), (-0.9189, -1.118, -0.1281), (-0.9188, -1.118, 0.1308), (0.1265, -1.118, 0.1308), (0.1266, -1.118, -0.1281), (-0.2187, -1.192, 0.1077), (-0.2186, -1.192, -0.1055), (-0.5736, -1.192, 0.1077), (-0.5737, -1.192, -0.1055), (0.5756, -0.9544, -0.5995), (0.3849, -0.9892, -0.4665), (0.1158, -1.101, -0.3404), (-0.217, -1.17, -0.2913), (-0.5753, -1.17, -0.2913), (-1.368, -0.9544, -0.5995), (-1.177, -0.9892, -0.4665), (-0.9081, -1.101, -0.3404), (-1.367, -0.9544, 0.6083), (-1.177, -0.989, 0.4724), (-0.9079, -1.1, 0.3448), (0.5752, -0.9544, 0.6083), (0.3844, -0.989, 0.4724), (0.1155, -1.1, 0.3448), (-0.2171, -1.17, 0.2949), (-0.5752, -1.17, 0.2949)], [], [(51, 2, 10, 52), (55, 21, 5, 50), (13, 1, 9, 17), (15, 3, 11, 19), (45, 0, 8, 46), (50, 5, 9, 49), (20, 6, 10, 16), (22, 4, 8, 18), (42, 7, 11, 41), (7, 23, 19, 11), (23, 22, 18, 19), (5, 21, 17, 9), (21, 20, 16, 17), (0, 14, 18, 8), (14, 15, 19, 18), (2, 12, 16, 10), (12, 13, 17, 16), (53, 6, 20, 54), (54, 20, 21, 55), (43, 37, 39, 44), (37, 36, 38, 39), (42, 35, 37, 43), (35, 34, 36, 37), (53, 34, 30, 52), (34, 35, 31, 30), (47, 32, 28, 46), (32, 33, 29, 28), (48, 25, 29, 49), (25, 24, 28, 29), (44, 39, 32, 47), (39, 38, 33, 32), (40, 27, 31, 41), (27, 26, 30, 31), (3, 40, 41, 11), (22, 44, 47, 4), (4, 47, 46, 8), (7, 42, 43, 23), (23, 43, 44, 22), (35, 42, 41, 31), (24, 45, 46, 28), (1, 48, 49, 9), (6, 53, 52, 10), (36, 54, 55, 38), (34, 53, 54, 36), (33, 50, 49, 29), (38, 55, 50, 33), (26, 51, 52, 30)])
me_cube_002.polygons.foreach_set('use_smooth', [True] * 47)
_k = {(1, 48): 0.68619, (1, 13): 0.68619, (3, 15): 0.68619, (3, 40): 0.68619, (2, 12): 0.68619, (12, 13): 0.68619, (0, 14): 0.68619, (14, 15): 0.68619, (24, 45): 0.68619, (24, 25): 0.68619, (26, 51): 0.68619, (26, 27): 0.68619, (27, 40): 0.68619, (0, 45): 0.68619, (25, 48): 0.68619, (2, 51): 0.68619}
me_cube_002.attributes.new('crease_edge', 'FLOAT', 'EDGE').data.foreach_set('value', [_k.get((min(e.vertices), max(e.vertices)), 0.0) for e in me_cube_002.edges])
_uv = me_cube_002.uv_layers.new(name='UVMap')
_uv.uv.foreach_set('vector', [0.5879, 0.3326, 0.5416, 0.3666, 0.4923, 0.3332, 0.5335, 0.3024, 0.2672, 0.2605, 0.2637, 0.2949, 0.1842, 0.2981, 0.176, 0.2726, 0.2309, 0.3769, 0.08903, 0.3669, 0.1381, 0.3335, 0.2475, 0.3413, 0.3988, 0.02156, 0.5415, 0.03215, 0.4921, 0.06567, 0.3822, 0.05735, 0.0413, 0.06847, 0.08756, 0.03308, 0.1371, 0.06635, 0.09593, 0.09792, 0.176, 0.2726, 0.1842, 0.2981, 0.1381, 0.3335, 0.0969, 0.3029, 0.3664, 0.2946, 0.4459, 0.2978, 0.4923, 0.3332, 0.3826, 0.3413, 0.2633, 0.1043, 0.1836, 0.1016, 0.1371, 0.06635, 0.2468, 0.0576, 0.454, 0.127, 0.4457, 0.1012, 0.4921, 0.06567, 0.5335, 0.09713, 0.4457, 0.1012, 0.3661, 0.1043, 0.3822, 0.05735, 0.4921, 0.06567, 0.3661, 0.1043, 0.2633, 0.1043, 0.2468, 0.0576, 0.3822, 0.05735, 0.1842, 0.2981, 0.2637, 0.2949, 0.2475, 0.3413, 0.1381, 0.3335, 0.2637, 0.2949, 0.3664, 0.2946, 0.3826, 0.3413, 0.2475, 0.3413, 0.08756, 0.03308, 0.2299, 0.02194, 0.2468, 0.0576, 0.1371, 0.06635, 0.2299, 0.02194, 0.3988, 0.02156, 0.3822, 0.05735, 0.2468, 0.0576, 0.5416, 0.3666, 0.3993, 0.3769, 0.3826, 0.3413, 0.4923, 0.3332, 0.3993, 0.3769, 0.2309, 0.3769, 0.2475, 0.3413, 0.3826, 0.3413, 0.4541, 0.2723, 0.4459, 0.2978, 0.3664, 0.2946, 0.3627, 0.2602, 0.3627, 0.2602, 0.3664, 0.2946, 0.2637, 0.2949, 0.2672, 0.2605, 0.3625, 0.1389, 0.3618, 0.1775, 0.2679, 0.1777, 0.2671, 0.1391, 0.3618, 0.1775, 0.362, 0.2213, 0.2679, 0.2216, 0.2679, 0.1777, 0.454, 0.127, 0.4565, 0.1721, 0.3618, 0.1775, 0.3625, 0.1389, 0.4565, 0.1721, 0.4567, 0.2268, 0.362, 0.2213, 0.3618, 0.1775, 0.4541, 0.2723, 0.4567, 0.2268, 0.5448, 0.2387, 0.5335, 0.3024, 0.4567, 0.2268, 0.4565, 0.1721, 0.5449, 0.1605, 0.5448, 0.2387, 0.1756, 0.1275, 0.1733, 0.1726, 0.08495, 0.1612, 0.09593, 0.09792, 0.1733, 0.1726, 0.1733, 0.2272, 0.08535, 0.2393, 0.08495, 0.1612, 0.04272, 0.3331, 0.02972, 0.2508, 0.08535, 0.2393, 0.0969, 0.3029, 0.02972, 0.2508, 0.02911, 0.1501, 0.08495, 0.1612, 0.08535, 0.2393, 0.2671, 0.1391, 0.2679, 0.1777, 0.1733, 0.1726, 0.1756, 0.1275, 0.2679, 0.1777, 0.2679, 0.2216, 0.1733, 0.2272, 0.1733, 0.1726, 0.5881, 0.06744, 0.6007, 0.1492, 0.5449, 0.1605, 0.5335, 0.09713, 0.6007, 0.1492, 0.6006, 0.2501, 0.5448, 0.2387, 0.5449, 0.1605, 0.5415, 0.03215, 0.5881, 0.06744, 0.5335, 0.09713, 0.4921, 0.06567, 0.2633, 0.1043, 0.2671, 0.1391, 0.1756, 0.1275, 0.1836, 0.1016, 0.1836, 0.1016, 0.1756, 0.1275, 0.09593, 0.09792, 0.1371, 0.06635, 0.4457, 0.1012, 0.454, 0.127, 0.3625, 0.1389, 0.3661, 0.1043, 0.3661, 0.1043, 0.3625, 0.1389, 0.2671, 0.1391, 0.2633, 0.1043, 0.4565, 0.1721, 0.454, 0.127, 0.5335, 0.09713, 0.5449, 0.1605, 0.02911, 0.1501, 0.0413, 0.06847, 0.09593, 0.09792, 0.08495, 0.1612, 0.08903, 0.3669, 0.04272, 0.3331, 0.0969, 0.3029, 0.1381, 0.3335, 0.4459, 0.2978, 0.4541, 0.2723, 0.5335, 0.3024, 0.4923, 0.3332, 0.362, 0.2213, 0.3627, 0.2602, 0.2672, 0.2605, 0.2679, 0.2216, 0.4567, 0.2268, 0.4541, 0.2723, 0.3627, 0.2602, 0.362, 0.2213, 0.1733, 0.2272, 0.176, 0.2726, 0.0969, 0.3029, 0.08535, 0.2393, 0.2679, 0.2216, 0.2672, 0.2605, 0.176, 0.2726, 0.1733, 0.2272, 0.6006, 0.2501, 0.5879, 0.3326, 0.5335, 0.3024, 0.5448, 0.2387])
me_cube_002.materials.append(mat_screen)
me_cube_002.use_mirror_vertex_groups = False
me_cube_002.update()
me_cube_003 = bpy.data.meshes.new('Cube.003')
me_cube_003.from_pydata([(-1.434, -1.001, 0.8396), (-1.434, -1.001, -0.8396), (0.6419, -1.001, 0.8396), (0.6419, -1.001, -0.8396), (-1.531, -1.001, -0.9363), (-1.531, -1.001, 0.9363), (0.7385, -1.001, 0.9363), (0.7385, -1.001, -0.9363), (-0.008878, -1.001, 0.9251), (-0.7834, -1.001, 0.9251), (-0.7834, -1.001, -0.9251), (-0.008878, -1.001, -0.9251), (-0.05919, -1.001, 0.8509), (-0.7331, -1.001, 0.8509), (-0.7331, -1.001, -0.8509), (-0.05919, -1.001, -0.8509), (-1.52, -1.001, -0.3212), (-1.52, -1.001, 0.3211), (0.7273, -1.001, 0.3211), (0.7273, -1.001, -0.3212), (-1.445, -1.001, -0.2709), (-1.445, -1.001, 0.2708), (0.6531, -1.001, 0.2708), (0.6531, -1.001, -0.2709), (-1.531, -1.074, 0.3211), (-1.536, -1.079, 0.9413), (-0.7834, -1.074, 0.9363), (-0.008878, -1.074, -0.9363), (0.7435, -1.079, -0.9413), (0.7385, -1.074, -0.3212), (-1.434, -1.074, 0.2708), (-1.419, -1.066, 0.8241), (-0.7331, -1.074, 0.8396), (-0.05919, -1.074, -0.8396), (0.6263, -1.066, -0.8241), (0.6419, -1.074, -0.2709), (-1.536, -1.079, -0.9413), (-1.419, -1.066, -0.8241), (0.6263, -1.066, 0.8241), (0.7435, -1.079, 0.9413), (-0.008878, -1.074, 0.9363), (-0.7834, -1.074, -0.9363), (-0.05919, -1.074, 0.8396), (-0.7331, -1.074, -0.8396), (-1.531, -1.074, -0.3212), (0.7385, -1.074, 0.3211), (-1.434, -1.074, -0.2709), (0.6419, -1.074, 0.2708), (0.7273, -1.001, -0.8565), (0.6531, -1.001, -0.7223), (-1.52, -1.001, -0.8565), (-1.445, -1.001, -0.7223), (0.7385, -1.074, -0.8565), (0.6419, -1.074, -0.7223), (-1.531, -1.074, -0.8565), (-1.434, -1.074, -0.7223), (-1.52, -1.001, 0.8772), (-1.445, -1.001, 0.7398), (0.7273, -1.001, 0.8772), (0.6531, -1.001, 0.7398), (-1.531, -1.074, 0.8772), (-1.434, -1.074, 0.7398), (0.7385, -1.074, 0.8772), (0.6419, -1.074, 0.7398), (-0.008878, -1.035, -0.9251), (-1.531, -1.035, -0.9363), (-0.7834, -1.035, -0.9251), (-0.008878, -1.035, 0.9251), (-0.7834, -1.035, 0.9251), (0.7385, -1.035, -0.9363), (0.7273, -1.035, -0.3212), (-1.52, -1.035, -0.3212), (-1.531, -1.035, 0.9363), (0.7385, -1.035, 0.9363), (0.7273, -1.035, 0.3211), (-1.52, -1.035, 0.3211), (0.7273, -1.035, -0.8565), (-1.52, -1.035, -0.8565), (-1.52, -1.035, 0.8772), (0.7273, -1.035, 0.8772)], [], [(64, 69, 28, 27), (79, 73, 39, 62), (0, 13, 32, 31), (68, 72, 25, 26), (77, 65, 36, 54), (57, 0, 31, 61), (66, 64, 27, 41), (65, 66, 41, 36), (22, 23, 35, 47), (15, 14, 43, 33), (67, 68, 26, 40), (76, 70, 29, 52), (61, 31, 25, 60), (42, 38, 39, 40), (43, 37, 36, 41), (53, 34, 28, 52), (34, 33, 27, 28), (33, 43, 41, 27), (31, 32, 26, 25), (32, 42, 40, 26), (63, 47, 45, 62), (47, 35, 29, 45), (55, 46, 44, 54), (46, 30, 24, 44), (75, 71, 44, 24), (3, 15, 33, 34), (70, 74, 45, 29), (49, 3, 34, 53), (12, 2, 38, 42), (51, 20, 46, 55), (13, 12, 42, 32), (20, 21, 30, 46), (73, 67, 40, 39), (14, 1, 37, 43), (59, 22, 47, 63), (78, 75, 24, 60), (1, 51, 55, 37), (23, 49, 53, 35), (37, 55, 54, 36), (35, 53, 52, 29), (69, 76, 52, 28), (71, 77, 54, 44), (72, 78, 60, 25), (2, 59, 63, 38), (38, 63, 62, 39), (30, 61, 60, 24), (21, 57, 61, 30), (74, 79, 62, 45), (18, 58, 79, 74), (5, 56, 78, 72), (16, 50, 77, 71), (7, 48, 76, 69), (56, 17, 75, 78), (6, 8, 67, 73), (19, 18, 74, 70), (17, 16, 71, 75), (48, 19, 70, 76), (8, 9, 68, 67), (4, 10, 66, 65), (10, 11, 64, 66), (50, 4, 65, 77), (9, 5, 72, 68), (58, 6, 73, 79), (11, 7, 69, 64)])
me_cube_003.polygons.foreach_set('use_smooth', [True] * 64)
_k = {(5, 56): 0.46728, (5, 9): 0.46728, (7, 11): 0.46728, (7, 48): 0.5766, (0, 57): 0.68619, (0, 13): 0.68619, (3, 15): 0.68619, (3, 49): 0.68619, (4, 65): 0.20456, (6, 8): 0.46728, (8, 9): 0.46728, (4, 10): 0.46728, (10, 11): 0.46728, (2, 12): 0.68619, (12, 13): 0.68619, (1, 14): 0.68619, (14, 15): 0.68619, (16, 50): 0.46728, (16, 17): 0.46728, (18, 58): 0.5766, (18, 19): 0.5766, (20, 51): 0.68619, (20, 21): 0.68619, (22, 59): 0.68619, (22, 23): 0.68619, (25, 60): 0.46728, (25, 26): 0.46728, (27, 28): 0.46728, (31, 61): 0.68619, (31, 32): 0.68619, (33, 34): 0.68619, (34, 53): 0.68619, (39, 40): 0.46728, (26, 40): 0.46728, (36, 41): 0.46728, (27, 41): 0.46728, (38, 42): 0.68619, (32, 42): 0.68619, (37, 43): 0.68619, (33, 43): 0.68619, (44, 54): 0.46728, (24, 44): 0.46728, (46, 55): 0.68619, (30, 46): 0.68619, (47, 63): 0.68619, (35, 47): 0.68619, (25, 72): 0.2306, (19, 48): 0.5766, (23, 49): 0.68619, (4, 50): 0.46728, (1, 51): 0.68619, (35, 53): 0.68619, (36, 54): 0.46728, (37, 55): 0.68619, (17, 56): 0.46728, (21, 57): 0.68619, (6, 58): 0.5766, (2, 59): 0.68619, (24, 60): 0.46728, (30, 61): 0.68619, (38, 63): 0.68619, (36, 65): 0.20456, (5, 72): 0.2306}
me_cube_003.attributes.new('crease_edge', 'FLOAT', 'EDGE').data.foreach_set('value', [_k.get((min(e.vertices), max(e.vertices)), 0.0) for e in me_cube_003.edges])
_uv = me_cube_003.uv_layers.new(name='UVMap')
_uv.uv.foreach_set('vector', [0.4488, 0.9578, 0.442, 0.9782, 0.4408, 0.9772, 0.4469, 0.9575, 0.3965, 0.9756, 0.3949, 0.9747, 0.3958, 0.9737, 0.397, 0.9742, 0.3945, 0.9252, 0.394, 0.9408, 0.3917, 0.9409, 0.3926, 0.9235, 0.3864, 0.94, 0.3868, 0.9203, 0.3882, 0.921, 0.388, 0.9399, 0.4395, 0.913, 0.4422, 0.9144, 0.4409, 0.9157, 0.4389, 0.9148, 0.396, 0.9248, 0.3945, 0.9252, 0.3926, 0.9235, 0.3947, 0.9225, 0.4489, 0.9345, 0.4488, 0.9578, 0.4469, 0.9575, 0.4467, 0.9349, 0.4422, 0.9144, 0.4489, 0.9345, 0.4467, 0.9349, 0.4409, 0.9157, 0.4115, 0.9702, 0.4247, 0.9714, 0.4244, 0.9738, 0.4113, 0.9726, 0.4406, 0.9555, 0.44, 0.9372, 0.443, 0.9367, 0.4431, 0.9557, 0.3889, 0.9592, 0.3864, 0.94, 0.388, 0.9399, 0.3907, 0.9587, 0.4394, 0.9796, 0.4253, 0.9795, 0.4254, 0.9778, 0.4389, 0.9778, 0.3947, 0.9225, 0.3926, 0.9235, 0.3882, 0.921, 0.3895, 0.9201, 0.3935, 0.957, 0.3988, 0.971, 0.3958, 0.9737, 0.3907, 0.9587, 0.443, 0.9367, 0.4371, 0.9191, 0.4409, 0.9157, 0.4467, 0.9349, 0.4349, 0.9743, 0.4374, 0.9739, 0.4408, 0.9772, 0.4389, 0.9778, 0.4374, 0.9739, 0.4431, 0.9557, 0.4469, 0.9575, 0.4408, 0.9772, 0.4431, 0.9557, 0.443, 0.9367, 0.4467, 0.9349, 0.4469, 0.9575, 0.3926, 0.9235, 0.3917, 0.9409, 0.388, 0.9399, 0.3882, 0.921, 0.3917, 0.9409, 0.3935, 0.957, 0.3907, 0.9587, 0.388, 0.9399, 0.4006, 0.9713, 0.4113, 0.9726, 0.4096, 0.9762, 0.397, 0.9742, 0.4113, 0.9726, 0.4244, 0.9738, 0.4254, 0.9778, 0.4096, 0.9762, 0.4342, 0.9185, 0.422, 0.9176, 0.4235, 0.9131, 0.4389, 0.9148, 0.422, 0.9176, 0.407, 0.9189, 0.4047, 0.9148, 0.4235, 0.9131, 0.4042, 0.9128, 0.4235, 0.9111, 0.4235, 0.9131, 0.4047, 0.9148, 0.436, 0.9721, 0.4406, 0.9555, 0.4431, 0.9557, 0.4374, 0.9739, 0.4253, 0.9795, 0.4094, 0.9778, 0.4096, 0.9762, 0.4254, 0.9778, 0.4345, 0.9721, 0.436, 0.9721, 0.4374, 0.9739, 0.4349, 0.9743, 0.396, 0.9565, 0.4, 0.969, 0.3988, 0.971, 0.3935, 0.957, 0.4334, 0.9211, 0.4221, 0.9203, 0.422, 0.9176, 0.4342, 0.9185, 0.394, 0.9408, 0.396, 0.9565, 0.3935, 0.957, 0.3917, 0.9409, 0.4221, 0.9203, 0.4075, 0.9216, 0.407, 0.9189, 0.422, 0.9176, 0.3949, 0.9747, 0.3889, 0.9592, 0.3907, 0.9587, 0.3958, 0.9737, 0.44, 0.9372, 0.4354, 0.9216, 0.4371, 0.9191, 0.443, 0.9367, 0.4012, 0.9692, 0.4115, 0.9702, 0.4113, 0.9726, 0.4006, 0.9713, 0.3885, 0.9185, 0.4042, 0.9128, 0.4047, 0.9148, 0.3895, 0.9201, 0.4354, 0.9216, 0.4334, 0.9211, 0.4342, 0.9185, 0.4371, 0.9191, 0.4247, 0.9714, 0.4345, 0.9721, 0.4349, 0.9743, 0.4244, 0.9738, 0.4371, 0.9191, 0.4342, 0.9185, 0.4389, 0.9148, 0.4409, 0.9157, 0.4244, 0.9738, 0.4349, 0.9743, 0.4389, 0.9778, 0.4254, 0.9778, 0.442, 0.9782, 0.4394, 0.9796, 0.4389, 0.9778, 0.4408, 0.9772, 0.4235, 0.9111, 0.4395, 0.913, 0.4389, 0.9148, 0.4235, 0.9131, 0.3868, 0.9203, 0.3885, 0.9185, 0.3895, 0.9201, 0.3882, 0.921, 0.4, 0.969, 0.4012, 0.9692, 0.4006, 0.9713, 0.3988, 0.971, 0.3988, 0.971, 0.4006, 0.9713, 0.397, 0.9742, 0.3958, 0.9737, 0.407, 0.9189, 0.3947, 0.9225, 0.3895, 0.9201, 0.4047, 0.9148, 0.4075, 0.9216, 0.396, 0.9248, 0.3947, 0.9225, 0.407, 0.9189, 0.4094, 0.9778, 0.3965, 0.9756, 0.397, 0.9742, 0.4096, 0.9762, 0.4093, 0.9786, 0.3962, 0.9763, 0.3965, 0.9756, 0.4094, 0.9778, 0.3859, 0.9199, 0.3878, 0.9177, 0.3885, 0.9185, 0.3868, 0.9203, 0.4235, 0.9101, 0.4398, 0.9121, 0.4395, 0.913, 0.4235, 0.9111, 0.4427, 0.9789, 0.4397, 0.9805, 0.4394, 0.9796, 0.442, 0.9782, 0.3878, 0.9177, 0.404, 0.9119, 0.4042, 0.9128, 0.3885, 0.9185, 0.3943, 0.9752, 0.3882, 0.9594, 0.3889, 0.9592, 0.3949, 0.9747, 0.4252, 0.9803, 0.4093, 0.9786, 0.4094, 0.9778, 0.4253, 0.9795, 0.404, 0.9119, 0.4235, 0.9101, 0.4235, 0.9111, 0.4042, 0.9128, 0.4397, 0.9805, 0.4252, 0.9803, 0.4253, 0.9795, 0.4394, 0.9796, 0.3882, 0.9594, 0.3855, 0.9401, 0.3864, 0.94, 0.3889, 0.9592, 0.4429, 0.9137, 0.4498, 0.9344, 0.4489, 0.9345, 0.4422, 0.9144, 0.4498, 0.9344, 0.4498, 0.9579, 0.4488, 0.9578, 0.4489, 0.9345, 0.4398, 0.9121, 0.4429, 0.9137, 0.4422, 0.9144, 0.4395, 0.913, 0.3855, 0.9401, 0.3859, 0.9199, 0.3868, 0.9203, 0.3864, 0.94, 0.3962, 0.9763, 0.3943, 0.9752, 0.3949, 0.9747, 0.3965, 0.9756, 0.4498, 0.9579, 0.4427, 0.9789, 0.442, 0.9782, 0.4488, 0.9578])
me_cube_003.materials.append(mat_screen_001)
me_cube_003.use_mirror_vertex_groups = False
me_cube_003.update()

# ---- objects
ob_cube = bpy.data.objects.new('Cube', me_cube)
ob_light = bpy.data.objects.new('Light', light_light)
ob_camera = bpy.data.objects.new('Camera', cam_camera)
ob_cylinder = bpy.data.objects.new('Cylinder', me_cylinder)
ob_empty = bpy.data.objects.new('Empty', None)
ob_cylinder_001 = bpy.data.objects.new('Cylinder.001', me_cylinder_003)
ob_cylinder_002 = bpy.data.objects.new('Cylinder.002', me_cylinder_003)
ob_cube_001 = bpy.data.objects.new('Cube.001', me_cube_001)
ob_cube_002 = bpy.data.objects.new('Cube.002', me_cube_002)
ob_cube_003 = bpy.data.objects.new('Cube.003', me_cube_003)

# ---- transforms, parenting, visibility, modifiers, constraints
ob_cube.location = (0.0, 0.0, 0.0)
ob_cube.lock_rotations_4d = False
ob_cube.empty_display_type = 'ARROWS'
ob_cube.lineart.crease_threshold = 0.0
_m = ob_cube.modifiers.new('Subdivision', 'SUBSURF')
_m.levels = 2
ob_light.location = (4.076, 1.005, 5.904)
ob_light.rotation_euler = (0.6503, 0.05522, 1.866)
ob_light.lock_rotations_4d = False
ob_light.empty_display_type = 'ARROWS'
ob_light.color = (0.0, 0.0, 0.0, 0.0)
ob_light.lineart.crease_threshold = 0.0
ob_camera.location = (7.359, -6.926, 4.958)
ob_camera.rotation_euler = (1.109, 0.0, 0.8149)
ob_camera.lock_rotations_4d = False
ob_camera.empty_display_type = 'ARROWS'
ob_camera.color = (0.0, 0.0, 0.0, 0.0)
ob_camera.display_type = 'WIRE'
ob_camera.lineart.crease_threshold = 0.0
ob_cylinder.location = (1.077, -0.8364, -1.028)
_m = ob_cylinder.modifiers.new('Mirror', 'MIRROR')
_m.use_axis = (True, True, False)
_m.mirror_object = ob_empty
_m = ob_cylinder.modifiers.new('Subdivision', 'SUBSURF')
_m.levels = 2
ob_empty.location = (-0.09785, -0.6039, -0.9769)
ob_cylinder_001.location = (1.102, -0.9985, 0.1203)
ob_cylinder_001.rotation_euler = (1.571, -0.0, 0.0)
ob_cylinder_001.scale = (0.7979, 0.7979, 0.7979)
_m = ob_cylinder_001.modifiers.new('Subdivision', 'SUBSURF')
ob_cylinder_002.location = (1.106, -0.9985, 0.5917)
ob_cylinder_002.rotation_euler = (1.571, -0.0, 0.0)
ob_cylinder_002.scale = (0.7979, 0.7979, 0.7979)
_m = ob_cylinder_002.modifiers.new('Subdivision', 'SUBSURF')
ob_cube_001.location = (1.113, -1.0, -0.5049)
ob_cube_001.scale = (0.2467, 0.02795, 0.3465)
ob_cube_002.location = (0.0, 0.02452, 0.0)
ob_cube_002.scale = (1.028, 1.028, 1.028)
ob_cube_002.lock_rotations_4d = False
ob_cube_002.empty_display_type = 'ARROWS'
ob_cube_002.lineart.crease_threshold = 0.0
_m = ob_cube_002.modifiers.new('Solidify', 'SOLIDIFY')
_m = ob_cube_002.modifiers.new('Subdivision', 'SUBSURF')
ob_cube_003.location = (0.0, 0.0, 0.0)
ob_cube_003.lock_rotations_4d = False
ob_cube_003.empty_display_type = 'ARROWS'
ob_cube_003.lineart.crease_threshold = 0.0
_m = ob_cube_003.modifiers.new('Subdivision', 'SUBSURF')
_m.levels = 2

# ---- collection membership
col_collection.objects.link(ob_cube)
col_collection.objects.link(ob_light)
col_collection.objects.link(ob_camera)
col_collection.objects.link(ob_cylinder)
col_collection.objects.link(ob_empty)
col_collection.objects.link(ob_cylinder_001)
col_collection.objects.link(ob_cylinder_002)
col_collection.objects.link(ob_cube_001)
col_collection.objects.link(ob_cube_002)
col_collection.objects.link(ob_cube_003)

# ---- scene / render settings (as saved in the file)
scene.camera = ob_camera
scene.frame_start = 1; scene.frame_end = 250; scene.frame_set(1)
scene.render.engine = 'BLENDER_EEVEE_NEXT'
bpy.context.view_layer.update()
